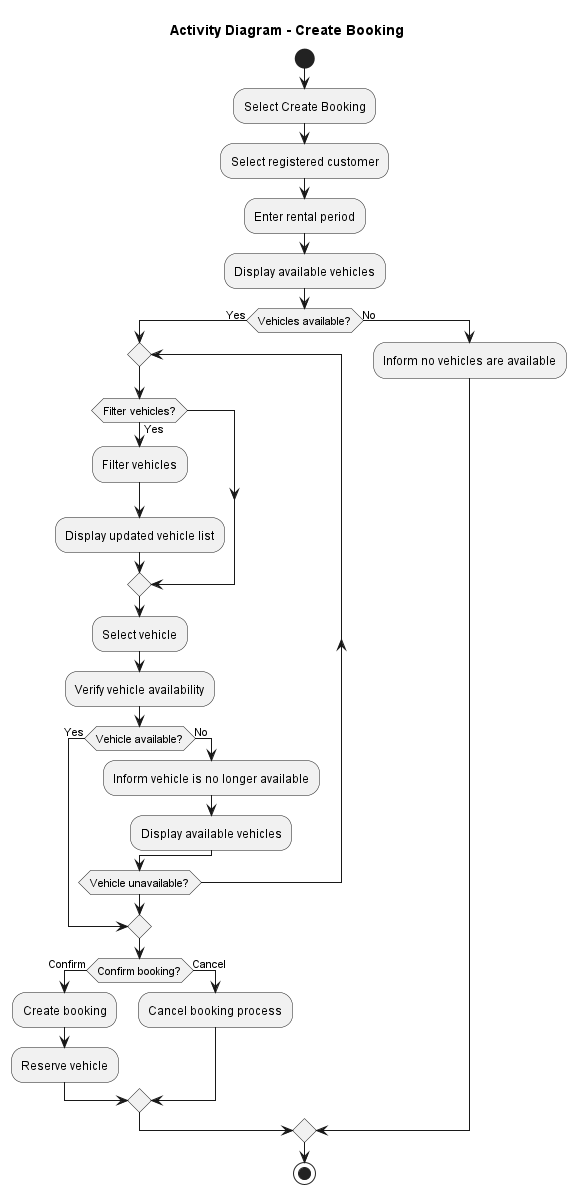

The diagram above was rendered by PlantUML. Its source (embedded in the PNG):
@startuml
title Activity Diagram - Create Booking

start

:Select Create Booking;
:Select registered customer;
:Enter rental period;
:Display available vehicles;

if (Vehicles available?) then (Yes)

repeat
    if (Filter vehicles?) then (Yes)
        :Filter vehicles;
        :Display updated vehicle list;
    endif

    :Select vehicle;
    :Verify vehicle availability;

    if (Vehicle available?) then (Yes)
        break
    else (No)
        :Inform vehicle is no longer available;
        :Display available vehicles;
    endif

repeat while (Vehicle unavailable?)

if (Confirm booking?) then (Confirm)
    :Create booking;
    :Reserve vehicle;
else (Cancel)
    :Cancel booking process;
endif

else (No)
    :Inform no vehicles are available;
endif

stop

@enduml